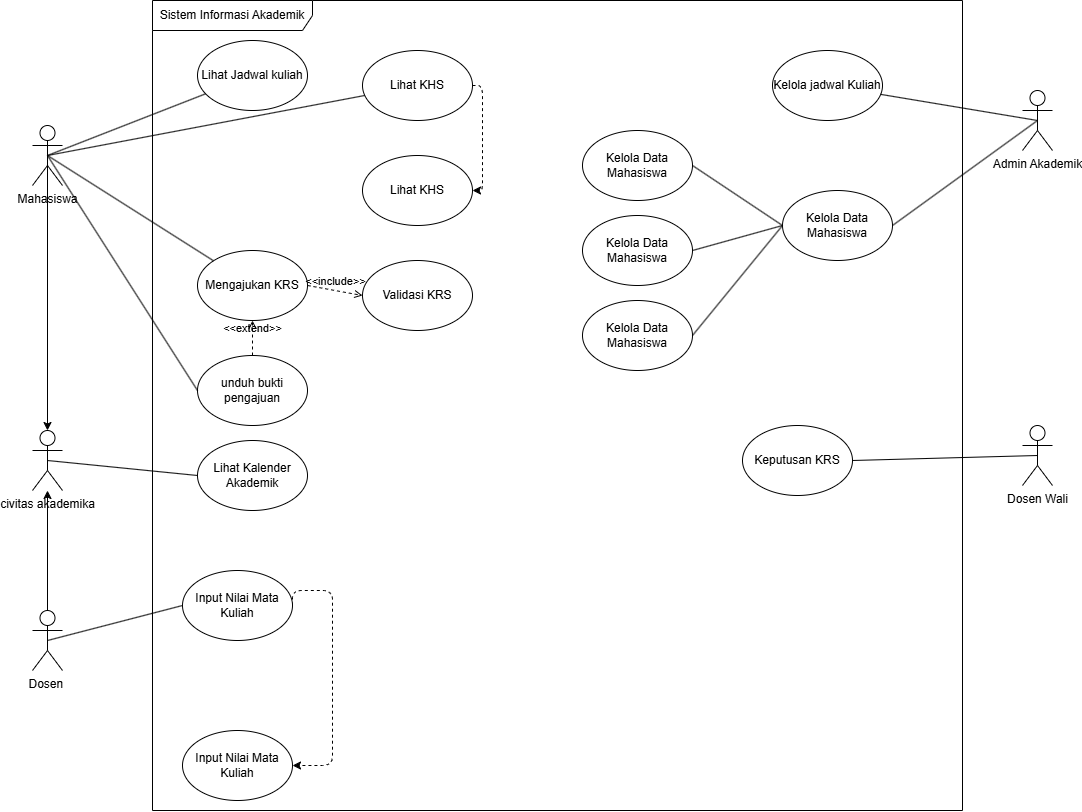

The diagram above was exported from draw.io. Its source (the exported page's mxGraphModel, read from the mxfile embedded in the PNG):
<mxGraphModel dx="966" dy="876" grid="1" gridSize="10" guides="1" tooltips="1" connect="1" arrows="1" fold="1" page="1" pageScale="1" pageWidth="850" pageHeight="1100" math="0" shadow="0">
  <root>
    <mxCell id="0" />
    <mxCell id="1" parent="0" />
    <mxCell id="qCMARJ1BaTSnFY9kVgMJ-1" parent="1" style="shape=umlFrame;whiteSpace=wrap;html=1;pointerEvents=0;recursiveResize=0;container=1;collapsible=0;width=160;" value="Sistem Informasi Akademik" vertex="1">
      <mxGeometry height="810" width="810" x="340" y="400" as="geometry" />
    </mxCell>
    <mxCell id="qCMARJ1BaTSnFY9kVgMJ-2" parent="qCMARJ1BaTSnFY9kVgMJ-1" style="ellipse;html=1;whiteSpace=wrap;" value="Lihat Jadwal kuliah" vertex="1">
      <mxGeometry height="70" width="110" x="45" y="40" as="geometry" />
    </mxCell>
    <mxCell id="qCMARJ1BaTSnFY9kVgMJ-3" parent="qCMARJ1BaTSnFY9kVgMJ-1" style="ellipse;html=1;whiteSpace=wrap;" value="Kelola jadwal Kuliah" vertex="1">
      <mxGeometry height="70" width="110" x="620" y="50" as="geometry" />
    </mxCell>
    <mxCell id="qCMARJ1BaTSnFY9kVgMJ-4" parent="qCMARJ1BaTSnFY9kVgMJ-1" style="ellipse;html=1;whiteSpace=wrap;" value="Mengajukan KRS" vertex="1">
      <mxGeometry height="70" width="110" x="45" y="250" as="geometry" />
    </mxCell>
    <mxCell id="qCMARJ1BaTSnFY9kVgMJ-5" parent="qCMARJ1BaTSnFY9kVgMJ-1" style="ellipse;html=1;whiteSpace=wrap;" value="unduh bukti pengajuan" vertex="1">
      <mxGeometry height="70" width="110" x="45" y="355" as="geometry" />
    </mxCell>
    <mxCell id="qCMARJ1BaTSnFY9kVgMJ-6" parent="qCMARJ1BaTSnFY9kVgMJ-1" style="ellipse;html=1;whiteSpace=wrap;" value="Keputusan KRS" vertex="1">
      <mxGeometry height="70" width="110" x="590" y="425" as="geometry" />
    </mxCell>
    <mxCell id="qCMARJ1BaTSnFY9kVgMJ-7" parent="qCMARJ1BaTSnFY9kVgMJ-1" style="ellipse;html=1;whiteSpace=wrap;" value="Validasi KRS" vertex="1">
      <mxGeometry height="70" width="110" x="210" y="260" as="geometry" />
    </mxCell>
    <mxCell id="qCMARJ1BaTSnFY9kVgMJ-8" edge="1" parent="qCMARJ1BaTSnFY9kVgMJ-1" source="qCMARJ1BaTSnFY9kVgMJ-5" style="html=1;verticalAlign=bottom;labelBackgroundColor=none;endArrow=open;endFill=0;dashed=1;rounded=0;exitX=0.5;exitY=0;exitDx=0;exitDy=0;entryX=0.5;entryY=1;entryDx=0;entryDy=0;" target="qCMARJ1BaTSnFY9kVgMJ-4" value="&amp;lt;&amp;lt;extend&amp;gt;&amp;gt;">
      <mxGeometry relative="1" width="160" as="geometry">
        <mxPoint as="offset" />
        <mxPoint x="180" y="240" as="sourcePoint" />
        <mxPoint x="340" y="240" as="targetPoint" />
      </mxGeometry>
    </mxCell>
    <mxCell id="qCMARJ1BaTSnFY9kVgMJ-9" edge="1" parent="qCMARJ1BaTSnFY9kVgMJ-1" source="qCMARJ1BaTSnFY9kVgMJ-4" style="html=1;verticalAlign=bottom;labelBackgroundColor=none;endArrow=open;endFill=0;dashed=1;rounded=0;exitX=1;exitY=0.5;exitDx=0;exitDy=0;entryX=0;entryY=0.5;entryDx=0;entryDy=0;" target="qCMARJ1BaTSnFY9kVgMJ-7" value="&amp;lt;&amp;lt;include&amp;gt;&amp;gt;">
      <mxGeometry relative="1" width="160" as="geometry">
        <mxPoint x="180" y="240" as="sourcePoint" />
        <mxPoint x="340" y="240" as="targetPoint" />
      </mxGeometry>
    </mxCell>
    <mxCell id="qCMARJ1BaTSnFY9kVgMJ-34" edge="1" parent="qCMARJ1BaTSnFY9kVgMJ-1" source="qCMARJ1BaTSnFY9kVgMJ-22" style="edgeStyle=none;html=1;exitX=0;exitY=0.5;exitDx=0;exitDy=0;entryX=1;entryY=0.5;entryDx=0;entryDy=0;endArrow=none;endFill=0;" target="qCMARJ1BaTSnFY9kVgMJ-31">
      <mxGeometry relative="1" as="geometry" />
    </mxCell>
    <mxCell id="qCMARJ1BaTSnFY9kVgMJ-22" parent="qCMARJ1BaTSnFY9kVgMJ-1" style="ellipse;html=1;whiteSpace=wrap;" value="&lt;p&gt;&lt;/p&gt;&lt;p&gt;Kelola Data Mahasiswa&lt;/p&gt;" vertex="1">
      <mxGeometry height="70" width="110" x="630" y="190" as="geometry" />
    </mxCell>
    <mxCell id="qCMARJ1BaTSnFY9kVgMJ-40" edge="1" parent="qCMARJ1BaTSnFY9kVgMJ-1" source="qCMARJ1BaTSnFY9kVgMJ-23" style="edgeStyle=orthogonalEdgeStyle;html=1;exitX=1;exitY=0.5;exitDx=0;exitDy=0;entryX=1;entryY=0.5;entryDx=0;entryDy=0;dashed=1;" target="qCMARJ1BaTSnFY9kVgMJ-39">
      <mxGeometry relative="1" as="geometry" />
    </mxCell>
    <mxCell id="qCMARJ1BaTSnFY9kVgMJ-23" parent="qCMARJ1BaTSnFY9kVgMJ-1" style="ellipse;html=1;whiteSpace=wrap;" value="&lt;p&gt;&lt;/p&gt;&lt;p&gt;Lihat KHS&lt;/p&gt;" vertex="1">
      <mxGeometry height="70" width="110" x="210" y="50" as="geometry" />
    </mxCell>
    <mxCell id="qCMARJ1BaTSnFY9kVgMJ-26" parent="qCMARJ1BaTSnFY9kVgMJ-1" style="ellipse;html=1;whiteSpace=wrap;" value="Lihat Kalender Akademik" vertex="1">
      <mxGeometry height="70" width="110" x="45" y="440" as="geometry" />
    </mxCell>
    <mxCell id="qCMARJ1BaTSnFY9kVgMJ-38" edge="1" parent="qCMARJ1BaTSnFY9kVgMJ-1" source="qCMARJ1BaTSnFY9kVgMJ-28" style="edgeStyle=orthogonalEdgeStyle;html=1;exitX=1;exitY=0.5;exitDx=0;exitDy=0;entryX=1;entryY=0.5;entryDx=0;entryDy=0;dashed=1;" target="qCMARJ1BaTSnFY9kVgMJ-37">
      <mxGeometry relative="1" x="-0.1137" as="geometry">
        <Array as="points">
          <mxPoint x="140" y="590" />
          <mxPoint x="180" y="590" />
          <mxPoint x="180" y="765" />
        </Array>
      </mxGeometry>
    </mxCell>
    <mxCell id="qCMARJ1BaTSnFY9kVgMJ-28" parent="qCMARJ1BaTSnFY9kVgMJ-1" style="ellipse;html=1;whiteSpace=wrap;" value="&lt;p&gt;&lt;/p&gt;&lt;p&gt;Input Nilai Mata Kuliah&lt;/p&gt;" vertex="1">
      <mxGeometry height="70" width="110" x="30" y="570" as="geometry" />
    </mxCell>
    <mxCell id="qCMARJ1BaTSnFY9kVgMJ-31" parent="qCMARJ1BaTSnFY9kVgMJ-1" style="ellipse;html=1;whiteSpace=wrap;" value="&lt;p&gt;&lt;/p&gt;&lt;p&gt;Kelola Data Mahasiswa&lt;/p&gt;" vertex="1">
      <mxGeometry height="70" width="110" x="430" y="130" as="geometry" />
    </mxCell>
    <mxCell id="qCMARJ1BaTSnFY9kVgMJ-32" parent="qCMARJ1BaTSnFY9kVgMJ-1" style="ellipse;html=1;whiteSpace=wrap;" value="&lt;p&gt;&lt;/p&gt;&lt;p&gt;Kelola Data Mahasiswa&lt;/p&gt;" vertex="1">
      <mxGeometry height="70" width="110" x="430" y="215" as="geometry" />
    </mxCell>
    <mxCell id="qCMARJ1BaTSnFY9kVgMJ-33" parent="qCMARJ1BaTSnFY9kVgMJ-1" style="ellipse;html=1;whiteSpace=wrap;" value="&lt;p&gt;&lt;/p&gt;&lt;p&gt;Kelola Data Mahasiswa&lt;/p&gt;" vertex="1">
      <mxGeometry height="70" width="110" x="430" y="300" as="geometry" />
    </mxCell>
    <mxCell id="qCMARJ1BaTSnFY9kVgMJ-35" edge="1" parent="qCMARJ1BaTSnFY9kVgMJ-1" source="qCMARJ1BaTSnFY9kVgMJ-22" style="edgeStyle=none;html=1;exitX=0;exitY=0.5;exitDx=0;exitDy=0;entryX=1;entryY=0.5;entryDx=0;entryDy=0;endArrow=none;endFill=0;" target="qCMARJ1BaTSnFY9kVgMJ-32">
      <mxGeometry relative="1" as="geometry">
        <mxPoint x="640" y="235" as="sourcePoint" />
        <mxPoint x="550" y="175" as="targetPoint" />
      </mxGeometry>
    </mxCell>
    <mxCell id="qCMARJ1BaTSnFY9kVgMJ-36" edge="1" parent="qCMARJ1BaTSnFY9kVgMJ-1" source="qCMARJ1BaTSnFY9kVgMJ-22" style="edgeStyle=none;html=1;exitX=0;exitY=0.5;exitDx=0;exitDy=0;entryX=1;entryY=0.5;entryDx=0;entryDy=0;endArrow=none;endFill=0;" target="qCMARJ1BaTSnFY9kVgMJ-33">
      <mxGeometry relative="1" as="geometry">
        <mxPoint x="640" y="235" as="sourcePoint" />
        <mxPoint x="550" y="260" as="targetPoint" />
      </mxGeometry>
    </mxCell>
    <mxCell id="qCMARJ1BaTSnFY9kVgMJ-37" parent="qCMARJ1BaTSnFY9kVgMJ-1" style="ellipse;html=1;whiteSpace=wrap;" value="&lt;p&gt;&lt;/p&gt;&lt;p&gt;Input Nilai Mata Kuliah&lt;/p&gt;" vertex="1">
      <mxGeometry height="70" width="110" x="30" y="730" as="geometry" />
    </mxCell>
    <mxCell id="qCMARJ1BaTSnFY9kVgMJ-39" parent="qCMARJ1BaTSnFY9kVgMJ-1" style="ellipse;html=1;whiteSpace=wrap;" value="&lt;p&gt;&lt;/p&gt;&lt;p&gt;Lihat KHS&lt;/p&gt;" vertex="1">
      <mxGeometry height="70" width="110" x="210" y="155" as="geometry" />
    </mxCell>
    <mxCell id="qCMARJ1BaTSnFY9kVgMJ-10" edge="1" parent="1" source="qCMARJ1BaTSnFY9kVgMJ-12" style="edgeStyle=none;html=1;exitX=0.5;exitY=0.5;exitDx=0;exitDy=0;exitPerimeter=0;endArrow=none;endFill=0;" target="qCMARJ1BaTSnFY9kVgMJ-2">
      <mxGeometry relative="1" as="geometry" />
    </mxCell>
    <mxCell id="qCMARJ1BaTSnFY9kVgMJ-11" edge="1" parent="1" source="qCMARJ1BaTSnFY9kVgMJ-12" style="rounded=0;orthogonalLoop=1;jettySize=auto;html=1;exitX=0.5;exitY=0.5;exitDx=0;exitDy=0;exitPerimeter=0;endArrow=none;endFill=0;" target="qCMARJ1BaTSnFY9kVgMJ-4">
      <mxGeometry relative="1" as="geometry" />
    </mxCell>
    <mxCell id="qCMARJ1BaTSnFY9kVgMJ-24" edge="1" parent="1" source="qCMARJ1BaTSnFY9kVgMJ-12" style="edgeStyle=none;html=1;exitX=0.5;exitY=0.5;exitDx=0;exitDy=0;exitPerimeter=0;endArrow=none;endFill=0;" target="qCMARJ1BaTSnFY9kVgMJ-23">
      <mxGeometry relative="1" as="geometry" />
    </mxCell>
    <mxCell id="qCMARJ1BaTSnFY9kVgMJ-12" parent="1" style="shape=umlActor;verticalLabelPosition=bottom;verticalAlign=top;html=1;" value="Mahasiswa" vertex="1">
      <mxGeometry height="60" width="30" x="220" y="525" as="geometry" />
    </mxCell>
    <mxCell id="qCMARJ1BaTSnFY9kVgMJ-13" edge="1" parent="1" source="qCMARJ1BaTSnFY9kVgMJ-14" style="edgeStyle=none;html=1;exitX=0.5;exitY=0.5;exitDx=0;exitDy=0;exitPerimeter=0;endArrow=none;endFill=0;" target="qCMARJ1BaTSnFY9kVgMJ-3">
      <mxGeometry relative="1" as="geometry" />
    </mxCell>
    <mxCell id="qCMARJ1BaTSnFY9kVgMJ-25" edge="1" parent="1" source="qCMARJ1BaTSnFY9kVgMJ-14" style="edgeStyle=none;html=1;exitX=0.5;exitY=0.5;exitDx=0;exitDy=0;exitPerimeter=0;entryX=1;entryY=0.5;entryDx=0;entryDy=0;endArrow=none;endFill=0;" target="qCMARJ1BaTSnFY9kVgMJ-22">
      <mxGeometry relative="1" as="geometry" />
    </mxCell>
    <mxCell id="qCMARJ1BaTSnFY9kVgMJ-14" parent="1" style="shape=umlActor;verticalLabelPosition=bottom;verticalAlign=top;html=1;" value="Admin Akademik" vertex="1">
      <mxGeometry height="60" width="30" x="1210" y="490" as="geometry" />
    </mxCell>
    <mxCell id="qCMARJ1BaTSnFY9kVgMJ-15" edge="1" parent="1" source="qCMARJ1BaTSnFY9kVgMJ-12" style="rounded=0;orthogonalLoop=1;jettySize=auto;html=1;exitX=0.5;exitY=0.5;exitDx=0;exitDy=0;exitPerimeter=0;endArrow=none;endFill=0;entryX=0;entryY=0.5;entryDx=0;entryDy=0;" target="qCMARJ1BaTSnFY9kVgMJ-5">
      <mxGeometry relative="1" as="geometry">
        <mxPoint x="245" y="565" as="sourcePoint" />
        <mxPoint x="386" y="579" as="targetPoint" />
      </mxGeometry>
    </mxCell>
    <mxCell id="qCMARJ1BaTSnFY9kVgMJ-16" edge="1" parent="1" source="qCMARJ1BaTSnFY9kVgMJ-17" style="rounded=0;orthogonalLoop=1;jettySize=auto;html=1;exitX=0.5;exitY=0.5;exitDx=0;exitDy=0;exitPerimeter=0;entryX=1;entryY=0.5;entryDx=0;entryDy=0;endArrow=none;endFill=0;" target="qCMARJ1BaTSnFY9kVgMJ-6">
      <mxGeometry relative="1" as="geometry" />
    </mxCell>
    <mxCell id="qCMARJ1BaTSnFY9kVgMJ-17" parent="1" style="shape=umlActor;verticalLabelPosition=bottom;verticalAlign=top;html=1;" value="Dosen Wali" vertex="1">
      <mxGeometry height="60" width="30" x="1210" y="825" as="geometry" />
    </mxCell>
    <mxCell id="qCMARJ1BaTSnFY9kVgMJ-21" edge="1" parent="1" source="qCMARJ1BaTSnFY9kVgMJ-18" style="edgeStyle=none;html=1;exitX=0.5;exitY=0;exitDx=0;exitDy=0;exitPerimeter=0;" target="qCMARJ1BaTSnFY9kVgMJ-19">
      <mxGeometry relative="1" as="geometry" />
    </mxCell>
    <mxCell id="qCMARJ1BaTSnFY9kVgMJ-29" edge="1" parent="1" source="qCMARJ1BaTSnFY9kVgMJ-18" style="edgeStyle=none;html=1;exitX=0.5;exitY=0.5;exitDx=0;exitDy=0;exitPerimeter=0;entryX=0;entryY=0.5;entryDx=0;entryDy=0;endArrow=none;endFill=0;" target="qCMARJ1BaTSnFY9kVgMJ-28">
      <mxGeometry relative="1" as="geometry" />
    </mxCell>
    <mxCell id="qCMARJ1BaTSnFY9kVgMJ-18" parent="1" style="shape=umlActor;verticalLabelPosition=bottom;verticalAlign=top;html=1;" value="Dosen&amp;nbsp;" vertex="1">
      <mxGeometry height="60" width="30" x="220" y="1010" as="geometry" />
    </mxCell>
    <mxCell id="qCMARJ1BaTSnFY9kVgMJ-27" edge="1" parent="1" source="qCMARJ1BaTSnFY9kVgMJ-19" style="edgeStyle=none;html=1;exitX=0.5;exitY=0.5;exitDx=0;exitDy=0;exitPerimeter=0;entryX=0;entryY=0.5;entryDx=0;entryDy=0;endArrow=none;endFill=0;" target="qCMARJ1BaTSnFY9kVgMJ-26">
      <mxGeometry relative="1" as="geometry" />
    </mxCell>
    <mxCell id="qCMARJ1BaTSnFY9kVgMJ-19" parent="1" style="shape=umlActor;verticalLabelPosition=bottom;verticalAlign=top;html=1;" value="civitas akademika" vertex="1">
      <mxGeometry height="60" width="30" x="220" y="830" as="geometry" />
    </mxCell>
    <mxCell id="qCMARJ1BaTSnFY9kVgMJ-20" edge="1" parent="1" source="qCMARJ1BaTSnFY9kVgMJ-12" style="edgeStyle=none;html=1;exitX=0.5;exitY=0.5;exitDx=0;exitDy=0;exitPerimeter=0;entryX=0.5;entryY=0;entryDx=0;entryDy=0;entryPerimeter=0;" target="qCMARJ1BaTSnFY9kVgMJ-19">
      <mxGeometry relative="1" as="geometry" />
    </mxCell>
  </root>
</mxGraphModel>